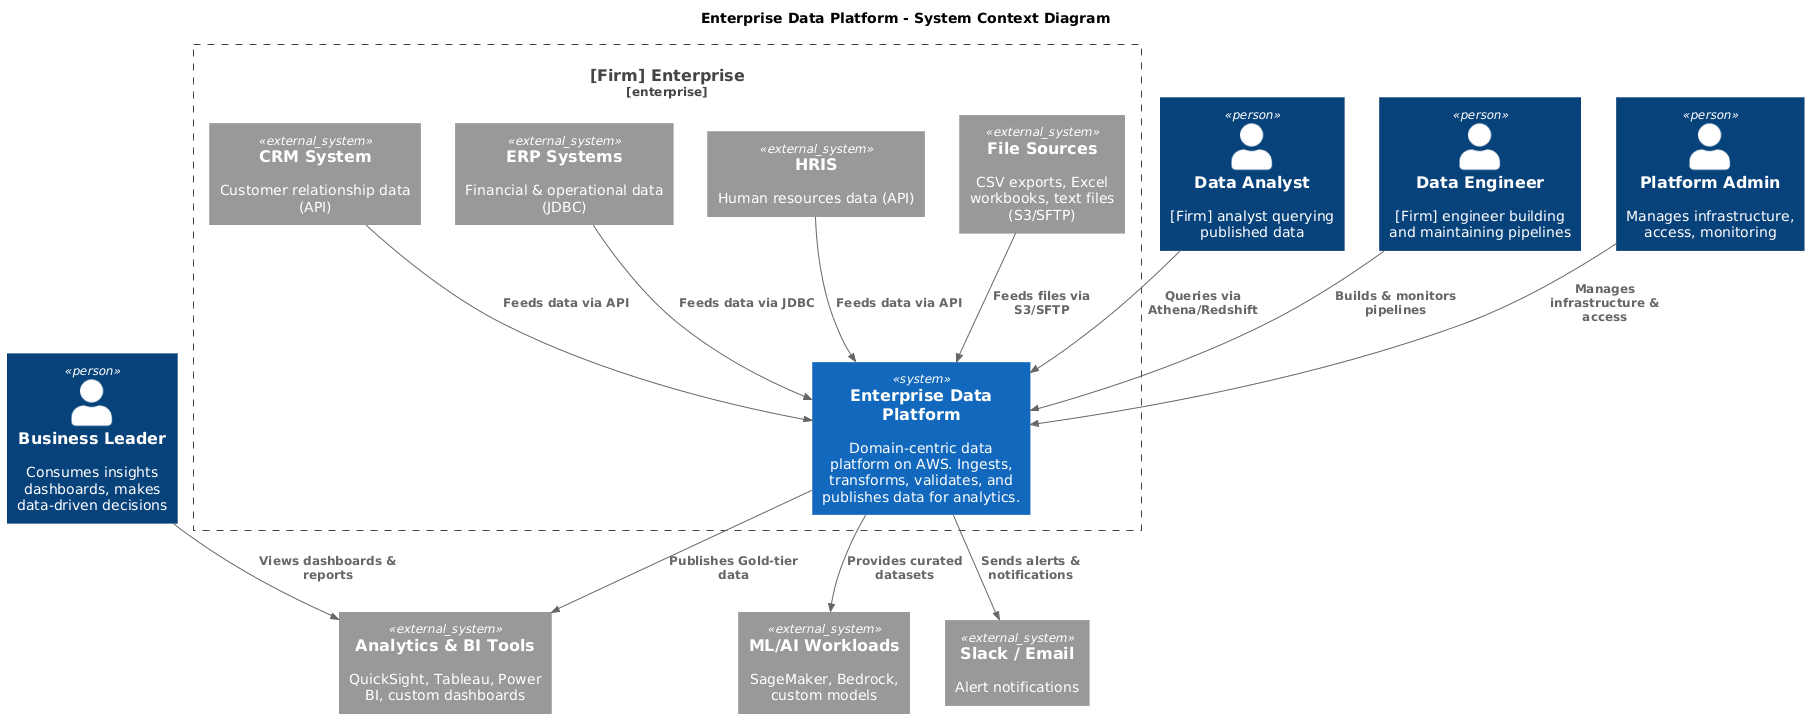

The diagram above was rendered by PlantUML. Its source (embedded in the PNG):
@startuml
!include https://raw.githubusercontent.com/plantuml-stdlib/C4-PlantUML/master/C4_Context.puml

title Enterprise Data Platform - System Context Diagram

Person(business_user, "Business Leader", "Consumes insights dashboards, makes data-driven decisions")
Person(data_analyst, "Data Analyst", "[Firm] analyst querying published data")
Person(data_engineer, "Data Engineer", "[Firm] engineer building and maintaining pipelines")
Person(platform_admin, "Platform Admin", "Manages infrastructure, access, monitoring")

Enterprise_Boundary(firm, "[Firm] Enterprise") {
    System(edp, "Enterprise Data Platform", "Domain-centric data platform on AWS. Ingests, transforms, validates, and publishes data for analytics.")

    System_Ext(crm, "CRM System", "Customer relationship data (API)")
    System_Ext(erp, "ERP Systems", "Financial & operational data (JDBC)")
    System_Ext(hris, "HRIS", "Human resources data (API)")
    System_Ext(files, "File Sources", "CSV exports, Excel workbooks, text files (S3/SFTP)")
}

System_Ext(analytics, "Analytics & BI Tools", "QuickSight, Tableau, Power BI, custom dashboards")
System_Ext(ml, "ML/AI Workloads", "SageMaker, Bedrock, custom models")
System_Ext(slack, "Slack / Email", "Alert notifications")

Rel(crm, edp, "Feeds data via API")
Rel(erp, edp, "Feeds data via JDBC")
Rel(hris, edp, "Feeds data via API")
Rel(files, edp, "Feeds files via S3/SFTP")

Rel(edp, analytics, "Publishes Gold-tier data")
Rel(edp, ml, "Provides curated datasets")
Rel(edp, slack, "Sends alerts & notifications")

Rel(business_user, analytics, "Views dashboards & reports")
Rel(data_analyst, edp, "Queries via Athena/Redshift")
Rel(data_engineer, edp, "Builds & monitors pipelines")
Rel(platform_admin, edp, "Manages infrastructure & access")
@enduml